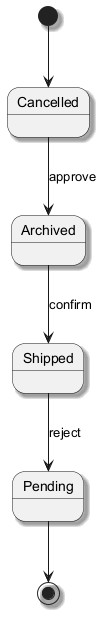

The diagram above was rendered by PlantUML. Its source (embedded in the PNG):
@startuml
skinparam backgroundColor #FFFFFF
skinparam classBackgroundColor #E8F4FA
skinparam classBorderColor #2C7DA0
skinparam shadowing true
[*] --> Cancelled
Cancelled --> Archived : approve
Archived --> Shipped : confirm
Shipped --> Pending : reject
Pending --> [*]
@enduml